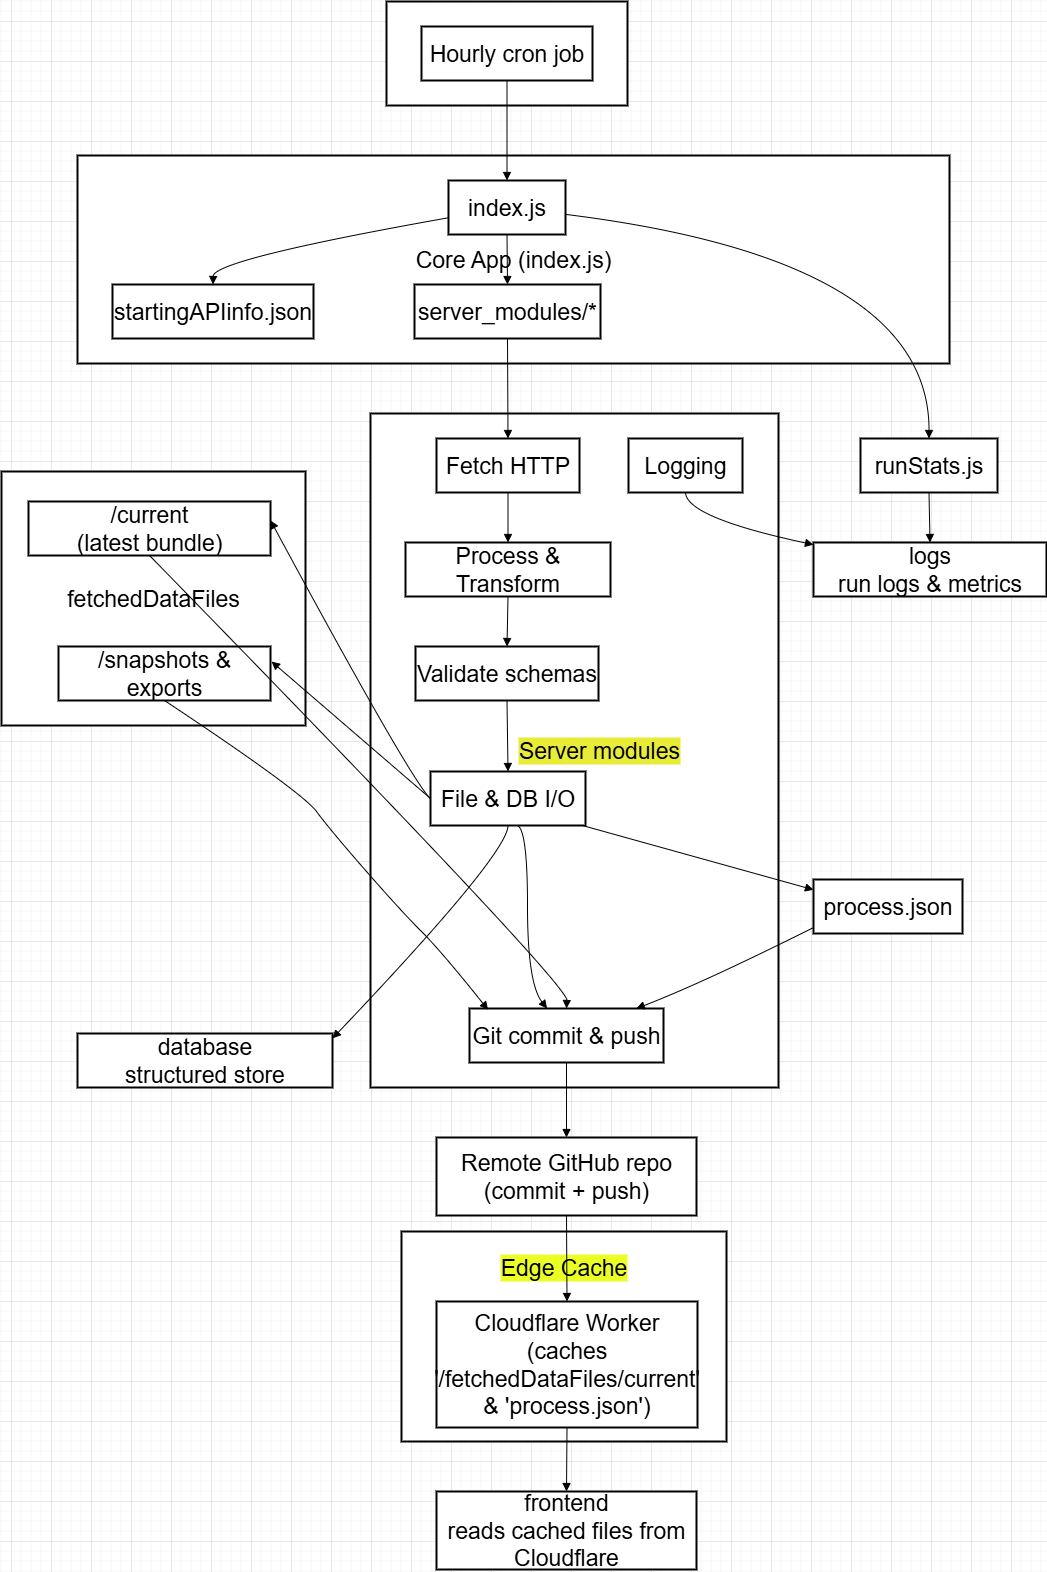

The diagram above was exported from draw.io. Its source (the exported page's mxGraphModel, read from the mxfile embedded in the PNG):
<mxGraphModel dx="1415" dy="767" grid="1" gridSize="10" guides="1" tooltips="1" connect="1" arrows="1" fold="1" page="1" pageScale="1" pageWidth="850" pageHeight="1100" math="0" shadow="0">
  <root>
    <mxCell id="0" />
    <mxCell id="1" parent="0" />
    <mxCell id="VqQTrqypy42F5aOSYCxE-1" value="Edge Cache" style="whiteSpace=wrap;strokeWidth=2;rounded=0;labelBackgroundColor=#ECFF24;fontSize=23;spacingBottom=0;spacingTop=-138;" vertex="1" parent="1">
      <mxGeometry x="950" y="1250" width="325" height="210" as="geometry" />
    </mxCell>
    <mxCell id="VqQTrqypy42F5aOSYCxE-2" value="fetchedDataFiles" style="whiteSpace=wrap;strokeWidth=2;rounded=0;labelBackgroundColor=none;fontSize=23;" vertex="1" parent="1">
      <mxGeometry x="550" y="490" width="304" height="254" as="geometry" />
    </mxCell>
    <mxCell id="VqQTrqypy42F5aOSYCxE-3" value="Server modules" style="whiteSpace=wrap;strokeWidth=2;rounded=0;labelBackgroundColor=light-dark(#e9ec36, #ededed);fontSize=23;spacingLeft=50;" vertex="1" parent="1">
      <mxGeometry x="919" y="432" width="408" height="674" as="geometry" />
    </mxCell>
    <mxCell id="VqQTrqypy42F5aOSYCxE-4" value="Core App (index.js)" style="whiteSpace=wrap;strokeWidth=2;rounded=0;labelBackgroundColor=none;fontSize=23;" vertex="1" parent="1">
      <mxGeometry x="626" y="174" width="872" height="208" as="geometry" />
    </mxCell>
    <mxCell id="VqQTrqypy42F5aOSYCxE-5" value="Scheduler" style="whiteSpace=wrap;strokeWidth=2;rounded=0;labelBackgroundColor=none;fontSize=23;" vertex="1" parent="1">
      <mxGeometry x="935" y="20" width="241" height="104" as="geometry" />
    </mxCell>
    <mxCell id="VqQTrqypy42F5aOSYCxE-6" value="Hourly cron job" style="whiteSpace=wrap;strokeWidth=2;rounded=0;labelBackgroundColor=none;fontSize=23;" vertex="1" parent="1">
      <mxGeometry x="970" y="45" width="171" height="54" as="geometry" />
    </mxCell>
    <mxCell id="VqQTrqypy42F5aOSYCxE-7" value="index.js" style="whiteSpace=wrap;strokeWidth=2;rounded=0;labelBackgroundColor=none;fontSize=23;" vertex="1" parent="1">
      <mxGeometry x="997" y="199" width="117" height="54" as="geometry" />
    </mxCell>
    <mxCell id="VqQTrqypy42F5aOSYCxE-8" value="startingAPIinfo.json" style="whiteSpace=wrap;strokeWidth=2;rounded=0;labelBackgroundColor=none;fontSize=23;" vertex="1" parent="1">
      <mxGeometry x="661" y="303" width="201" height="54" as="geometry" />
    </mxCell>
    <mxCell id="VqQTrqypy42F5aOSYCxE-9" value="server_modules/*" style="whiteSpace=wrap;strokeWidth=2;rounded=0;labelBackgroundColor=none;fontSize=23;" vertex="1" parent="1">
      <mxGeometry x="963" y="303" width="186" height="54" as="geometry" />
    </mxCell>
    <mxCell id="VqQTrqypy42F5aOSYCxE-10" value="Fetch HTTP" style="whiteSpace=wrap;strokeWidth=2;rounded=0;labelBackgroundColor=none;fontSize=23;" vertex="1" parent="1">
      <mxGeometry x="985" y="457" width="143" height="54" as="geometry" />
    </mxCell>
    <mxCell id="VqQTrqypy42F5aOSYCxE-11" value="Process &amp; Transform" style="whiteSpace=wrap;strokeWidth=2;rounded=0;labelBackgroundColor=none;fontSize=23;" vertex="1" parent="1">
      <mxGeometry x="954" y="561" width="205" height="54" as="geometry" />
    </mxCell>
    <mxCell id="VqQTrqypy42F5aOSYCxE-12" value="Validate schemas" style="whiteSpace=wrap;strokeWidth=2;rounded=0;labelBackgroundColor=none;fontSize=23;" vertex="1" parent="1">
      <mxGeometry x="964" y="665" width="183" height="54" as="geometry" />
    </mxCell>
    <mxCell id="VqQTrqypy42F5aOSYCxE-13" value="File &amp; DB I/O" style="whiteSpace=wrap;strokeWidth=2;rounded=0;labelBackgroundColor=none;fontSize=23;" vertex="1" parent="1">
      <mxGeometry x="979" y="790" width="155" height="54" as="geometry" />
    </mxCell>
    <mxCell id="VqQTrqypy42F5aOSYCxE-14" value="Git commit &amp; push" style="whiteSpace=wrap;strokeWidth=2;rounded=0;labelBackgroundColor=none;fontSize=23;" vertex="1" parent="1">
      <mxGeometry x="1018" y="1027" width="194" height="54" as="geometry" />
    </mxCell>
    <mxCell id="VqQTrqypy42F5aOSYCxE-15" value="Logging" style="whiteSpace=wrap;strokeWidth=2;rounded=0;labelBackgroundColor=none;fontSize=23;" vertex="1" parent="1">
      <mxGeometry x="1177" y="457" width="114" height="54" as="geometry" />
    </mxCell>
    <mxCell id="VqQTrqypy42F5aOSYCxE-16" value="database&#10;structured store" style="whiteSpace=wrap;strokeWidth=2;rounded=0;labelBackgroundColor=none;fontSize=23;" vertex="1" parent="1">
      <mxGeometry x="626" y="1052" width="255" height="54" as="geometry" />
    </mxCell>
    <mxCell id="VqQTrqypy42F5aOSYCxE-17" value="/current&#10;(latest bundle)" style="whiteSpace=wrap;strokeWidth=2;rounded=0;labelBackgroundColor=none;fontSize=23;" vertex="1" parent="1">
      <mxGeometry x="577" y="520" width="242" height="54" as="geometry" />
    </mxCell>
    <mxCell id="VqQTrqypy42F5aOSYCxE-18" value="/snapshots &amp; exports" style="whiteSpace=wrap;strokeWidth=2;rounded=0;labelBackgroundColor=none;fontSize=23;" vertex="1" parent="1">
      <mxGeometry x="607" y="665" width="212" height="54" as="geometry" />
    </mxCell>
    <mxCell id="VqQTrqypy42F5aOSYCxE-19" value="process.json" style="whiteSpace=wrap;strokeWidth=2;rounded=0;labelBackgroundColor=none;fontSize=23;" vertex="1" parent="1">
      <mxGeometry x="1362" y="898" width="149" height="54" as="geometry" />
    </mxCell>
    <mxCell id="VqQTrqypy42F5aOSYCxE-20" value="runStats.js" style="whiteSpace=wrap;strokeWidth=2;rounded=0;labelBackgroundColor=none;fontSize=23;" vertex="1" parent="1">
      <mxGeometry x="1409" y="457" width="137" height="54" as="geometry" />
    </mxCell>
    <mxCell id="VqQTrqypy42F5aOSYCxE-21" value="logs&#10;run logs &amp; metrics" style="whiteSpace=wrap;strokeWidth=2;rounded=0;labelBackgroundColor=none;fontSize=23;" vertex="1" parent="1">
      <mxGeometry x="1362" y="561" width="233" height="54" as="geometry" />
    </mxCell>
    <mxCell id="VqQTrqypy42F5aOSYCxE-22" value="Remote GitHub repo&#10;(commit + push)" style="whiteSpace=wrap;strokeWidth=2;rounded=0;labelBackgroundColor=none;fontSize=23;" vertex="1" parent="1">
      <mxGeometry x="985" y="1156" width="260" height="78" as="geometry" />
    </mxCell>
    <mxCell id="VqQTrqypy42F5aOSYCxE-23" value="Cloudflare Worker&#10;(caches '/fetchedDataFiles/current' &amp; 'process.json')" style="whiteSpace=wrap;strokeWidth=2;rounded=0;labelBackgroundColor=none;fontSize=23;" vertex="1" parent="1">
      <mxGeometry x="985" y="1320" width="261" height="126" as="geometry" />
    </mxCell>
    <mxCell id="VqQTrqypy42F5aOSYCxE-24" value="frontend&#10;reads cached files from Cloudflare" style="whiteSpace=wrap;strokeWidth=2;rounded=0;labelBackgroundColor=none;fontSize=23;" vertex="1" parent="1">
      <mxGeometry x="985" y="1510" width="260" height="78" as="geometry" />
    </mxCell>
    <mxCell id="VqQTrqypy42F5aOSYCxE-25" value="" style="curved=1;startArrow=none;endArrow=block;exitX=0.5;exitY=1;entryX=0.5;entryY=0;rounded=0;labelBackgroundColor=none;fontColor=default;fontSize=23;" edge="1" parent="1" source="VqQTrqypy42F5aOSYCxE-6" target="VqQTrqypy42F5aOSYCxE-7">
      <mxGeometry relative="1" as="geometry">
        <Array as="points" />
      </mxGeometry>
    </mxCell>
    <mxCell id="VqQTrqypy42F5aOSYCxE-26" value="" style="curved=1;startArrow=none;endArrow=block;exitX=0;exitY=0.69;entryX=0.5;entryY=0;rounded=0;labelBackgroundColor=none;fontColor=default;fontSize=23;" edge="1" parent="1" source="VqQTrqypy42F5aOSYCxE-7" target="VqQTrqypy42F5aOSYCxE-8">
      <mxGeometry relative="1" as="geometry">
        <Array as="points">
          <mxPoint x="762" y="278" />
        </Array>
      </mxGeometry>
    </mxCell>
    <mxCell id="VqQTrqypy42F5aOSYCxE-27" value="" style="curved=1;startArrow=none;endArrow=block;exitX=0.5;exitY=1;entryX=0.5;entryY=0;rounded=0;labelBackgroundColor=none;fontColor=default;fontSize=23;" edge="1" parent="1" source="VqQTrqypy42F5aOSYCxE-7" target="VqQTrqypy42F5aOSYCxE-9">
      <mxGeometry relative="1" as="geometry">
        <Array as="points" />
      </mxGeometry>
    </mxCell>
    <mxCell id="VqQTrqypy42F5aOSYCxE-28" value="" style="curved=1;startArrow=none;endArrow=block;exitX=0.5;exitY=1;entryX=0.5;entryY=0;rounded=0;labelBackgroundColor=none;fontColor=default;fontSize=23;" edge="1" parent="1" source="VqQTrqypy42F5aOSYCxE-9" target="VqQTrqypy42F5aOSYCxE-10">
      <mxGeometry relative="1" as="geometry">
        <Array as="points" />
      </mxGeometry>
    </mxCell>
    <mxCell id="VqQTrqypy42F5aOSYCxE-29" value="" style="curved=1;startArrow=none;endArrow=block;exitX=0.5;exitY=1;entryX=0.5;entryY=0;rounded=0;labelBackgroundColor=none;fontColor=default;fontSize=23;" edge="1" parent="1" source="VqQTrqypy42F5aOSYCxE-10" target="VqQTrqypy42F5aOSYCxE-11">
      <mxGeometry relative="1" as="geometry">
        <Array as="points" />
      </mxGeometry>
    </mxCell>
    <mxCell id="VqQTrqypy42F5aOSYCxE-30" value="" style="curved=1;startArrow=none;endArrow=block;exitX=0.5;exitY=1;entryX=0.5;entryY=0;rounded=0;labelBackgroundColor=none;fontColor=default;fontSize=23;" edge="1" parent="1" source="VqQTrqypy42F5aOSYCxE-11" target="VqQTrqypy42F5aOSYCxE-12">
      <mxGeometry relative="1" as="geometry">
        <Array as="points" />
      </mxGeometry>
    </mxCell>
    <mxCell id="VqQTrqypy42F5aOSYCxE-31" value="" style="curved=1;startArrow=none;endArrow=block;exitX=0.5;exitY=1;entryX=0.5;entryY=0;rounded=0;labelBackgroundColor=none;fontColor=default;fontSize=23;" edge="1" parent="1" source="VqQTrqypy42F5aOSYCxE-12" target="VqQTrqypy42F5aOSYCxE-13">
      <mxGeometry relative="1" as="geometry">
        <Array as="points" />
      </mxGeometry>
    </mxCell>
    <mxCell id="VqQTrqypy42F5aOSYCxE-32" value="" style="curved=1;startArrow=none;endArrow=block;exitX=0.5;exitY=1;entryX=1;entryY=0.09;rounded=0;labelBackgroundColor=none;fontColor=default;fontSize=23;" edge="1" parent="1" source="VqQTrqypy42F5aOSYCxE-13" target="VqQTrqypy42F5aOSYCxE-16">
      <mxGeometry relative="1" as="geometry">
        <Array as="points">
          <mxPoint x="1056" y="873" />
        </Array>
      </mxGeometry>
    </mxCell>
    <mxCell id="VqQTrqypy42F5aOSYCxE-33" value="" style="curved=1;startArrow=none;endArrow=block;entryX=1;entryY=0.35;rounded=0;labelBackgroundColor=none;fontColor=default;fontSize=23;exitX=0;exitY=0.5;exitDx=0;exitDy=0;" edge="1" parent="1" source="VqQTrqypy42F5aOSYCxE-13" target="VqQTrqypy42F5aOSYCxE-17">
      <mxGeometry relative="1" as="geometry">
        <Array as="points">
          <mxPoint x="960" y="800" />
        </Array>
        <mxPoint x="990" y="820" as="sourcePoint" />
      </mxGeometry>
    </mxCell>
    <mxCell id="VqQTrqypy42F5aOSYCxE-34" value="" style="curved=1;startArrow=none;endArrow=block;exitX=0;exitY=0.5;rounded=0;labelBackgroundColor=none;fontColor=default;exitDx=0;exitDy=0;fontSize=23;" edge="1" parent="1" source="VqQTrqypy42F5aOSYCxE-13">
      <mxGeometry relative="1" as="geometry">
        <Array as="points" />
        <mxPoint x="820" y="680" as="targetPoint" />
      </mxGeometry>
    </mxCell>
    <mxCell id="VqQTrqypy42F5aOSYCxE-35" value="" style="curved=1;startArrow=none;endArrow=block;exitX=0.98;exitY=1;entryX=0;entryY=0.19;rounded=0;labelBackgroundColor=none;fontColor=default;fontSize=23;" edge="1" parent="1" source="VqQTrqypy42F5aOSYCxE-13" target="VqQTrqypy42F5aOSYCxE-19">
      <mxGeometry relative="1" as="geometry">
        <Array as="points" />
      </mxGeometry>
    </mxCell>
    <mxCell id="VqQTrqypy42F5aOSYCxE-37" value="" style="curved=1;startArrow=none;endArrow=block;exitX=0.5;exitY=1;entryX=0.5;entryY=0;rounded=0;labelBackgroundColor=none;fontColor=default;fontSize=23;" edge="1" parent="1" source="VqQTrqypy42F5aOSYCxE-20" target="VqQTrqypy42F5aOSYCxE-21">
      <mxGeometry relative="1" as="geometry">
        <Array as="points" />
      </mxGeometry>
    </mxCell>
    <mxCell id="VqQTrqypy42F5aOSYCxE-36" value="" style="curved=1;startArrow=none;endArrow=block;exitX=1.01;exitY=0.63;entryX=0.5;entryY=0;rounded=0;labelBackgroundColor=none;fontColor=default;fontSize=23;" edge="1" parent="1" source="VqQTrqypy42F5aOSYCxE-7" target="VqQTrqypy42F5aOSYCxE-20">
      <mxGeometry relative="1" as="geometry">
        <Array as="points">
          <mxPoint x="1478" y="278" />
        </Array>
      </mxGeometry>
    </mxCell>
    <mxCell id="VqQTrqypy42F5aOSYCxE-38" value="" style="curved=1;startArrow=none;endArrow=block;exitX=0.5;exitY=1;entryX=0;entryY=0.04;rounded=0;labelBackgroundColor=none;fontColor=default;fontSize=23;" edge="1" parent="1" source="VqQTrqypy42F5aOSYCxE-15" target="VqQTrqypy42F5aOSYCxE-21">
      <mxGeometry relative="1" as="geometry">
        <Array as="points">
          <mxPoint x="1235" y="536" />
        </Array>
      </mxGeometry>
    </mxCell>
    <mxCell id="VqQTrqypy42F5aOSYCxE-39" value="" style="curved=1;startArrow=none;endArrow=block;exitX=0.56;exitY=1;entryX=0.4;entryY=0;rounded=0;labelBackgroundColor=none;fontColor=default;fontSize=23;" edge="1" parent="1" source="VqQTrqypy42F5aOSYCxE-13" target="VqQTrqypy42F5aOSYCxE-14">
      <mxGeometry relative="1" as="geometry">
        <Array as="points">
          <mxPoint x="1076" y="848" />
          <mxPoint x="1076" y="1002" />
        </Array>
      </mxGeometry>
    </mxCell>
    <mxCell id="VqQTrqypy42F5aOSYCxE-40" value="" style="curved=1;startArrow=none;endArrow=block;exitX=0.5;exitY=1;entryX=0.5;entryY=0;rounded=0;labelBackgroundColor=none;fontColor=default;fontSize=23;" edge="1" parent="1" source="VqQTrqypy42F5aOSYCxE-17" target="VqQTrqypy42F5aOSYCxE-14">
      <mxGeometry relative="1" as="geometry">
        <Array as="points">
          <mxPoint x="1116" y="1002" />
        </Array>
      </mxGeometry>
    </mxCell>
    <mxCell id="VqQTrqypy42F5aOSYCxE-41" value="" style="curved=1;startArrow=none;endArrow=block;exitX=0.5;exitY=1;entryX=0.096;entryY=0.026;rounded=0;labelBackgroundColor=none;fontColor=default;fontSize=23;entryDx=0;entryDy=0;entryPerimeter=0;" edge="1" parent="1" source="VqQTrqypy42F5aOSYCxE-18" target="VqQTrqypy42F5aOSYCxE-14">
      <mxGeometry relative="1" as="geometry">
        <Array as="points">
          <mxPoint x="850" y="810" />
          <mxPoint x="880" y="850" />
          <mxPoint x="950" y="930" />
          <mxPoint x="990" y="970" />
        </Array>
      </mxGeometry>
    </mxCell>
    <mxCell id="VqQTrqypy42F5aOSYCxE-42" value="" style="curved=1;startArrow=none;endArrow=block;exitX=0;exitY=0.89;entryX=0.86;entryY=0;rounded=0;labelBackgroundColor=none;fontColor=default;fontSize=23;" edge="1" parent="1" source="VqQTrqypy42F5aOSYCxE-19" target="VqQTrqypy42F5aOSYCxE-14">
      <mxGeometry relative="1" as="geometry">
        <Array as="points">
          <mxPoint x="1250" y="1002" />
        </Array>
      </mxGeometry>
    </mxCell>
    <mxCell id="VqQTrqypy42F5aOSYCxE-43" value="" style="curved=1;startArrow=none;endArrow=block;exitX=0.5;exitY=1;entryX=0.5;entryY=0;rounded=0;labelBackgroundColor=none;fontColor=default;fontSize=23;" edge="1" parent="1" source="VqQTrqypy42F5aOSYCxE-14" target="VqQTrqypy42F5aOSYCxE-22">
      <mxGeometry relative="1" as="geometry">
        <Array as="points" />
      </mxGeometry>
    </mxCell>
    <mxCell id="VqQTrqypy42F5aOSYCxE-44" value="" style="curved=1;startArrow=none;endArrow=block;exitX=0.5;exitY=1;entryX=0.5;entryY=0;rounded=0;labelBackgroundColor=none;fontColor=default;fontSize=23;" edge="1" parent="1" source="VqQTrqypy42F5aOSYCxE-22" target="VqQTrqypy42F5aOSYCxE-23">
      <mxGeometry relative="1" as="geometry">
        <Array as="points" />
      </mxGeometry>
    </mxCell>
    <mxCell id="VqQTrqypy42F5aOSYCxE-45" value="" style="curved=1;startArrow=none;endArrow=block;exitX=0.5;exitY=1;entryX=0.5;entryY=0;rounded=0;labelBackgroundColor=none;fontColor=default;fontSize=23;" edge="1" parent="1" source="VqQTrqypy42F5aOSYCxE-23" target="VqQTrqypy42F5aOSYCxE-24">
      <mxGeometry relative="1" as="geometry">
        <Array as="points" />
      </mxGeometry>
    </mxCell>
  </root>
</mxGraphModel>